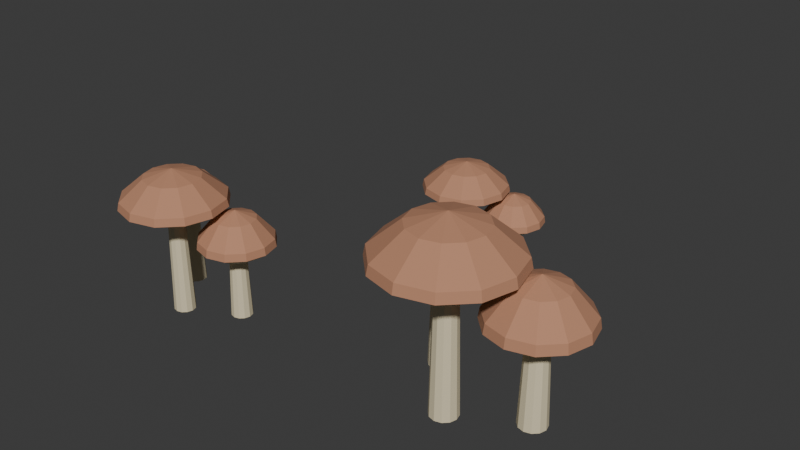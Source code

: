 # Source: source.blend  (saved by Blender 4.3.34; exported with 4.5.12 LTS)
import bpy
from mathutils import Matrix  # noqa: F401  (used for matrix-valued properties, if any)

bpy.ops.wm.read_factory_settings(use_empty=True)
scene = bpy.context.scene
scene.name = 'Scene'

# ---- collections
col_collection = bpy.data.collections.new('Collection'); scene.collection.children.link(col_collection)

# ---- materials (node trees are filled in below, after node groups)
mat_fungus_coral = bpy.data.materials.new('fungus-coral')
mat_fungus_coral.diffuse_color = (0.5, 0.24, 0.14, 1.0)
mat_fungus_cream = bpy.data.materials.new('fungus-cream')
mat_fungus_cream.diffuse_color = (0.73, 0.64, 0.43, 1.0)

# ---- material node trees
mat_fungus_coral.use_nodes = True; mat_fungus_coral.node_tree.nodes.clear()
_N = mat_fungus_coral.node_tree.nodes; _L = mat_fungus_coral.node_tree.links
n0 = _N.new('ShaderNodeBsdfPrincipled'); n0.name = 'Principled BSDF'; n0.location = (10, 300)
n0.inputs[0].default_value = (0.5, 0.24, 0.14, 1.0)
n0.inputs[2].default_value = 0.83
n1 = _N.new('ShaderNodeOutputMaterial'); n1.name = 'Material Output'; n1.location = (300, 300)
_L.new(n0.outputs[0], n1.inputs[0])
n1.is_active_output = True
mat_fungus_cream.use_nodes = True; mat_fungus_cream.node_tree.nodes.clear()
_N = mat_fungus_cream.node_tree.nodes; _L = mat_fungus_cream.node_tree.links
n0 = _N.new('ShaderNodeBsdfPrincipled'); n0.name = 'Principled BSDF'; n0.location = (10, 300)
n0.inputs[0].default_value = (0.73, 0.64, 0.43, 1.0)
n0.inputs[2].default_value = 0.83
n1 = _N.new('ShaderNodeOutputMaterial'); n1.name = 'Material Output'; n1.location = (300, 300)
_L.new(n0.outputs[0], n1.inputs[0])
n1.is_active_output = True

# ---- world
world_world = bpy.data.worlds.new('World'); scene.world = world_world
world_world.use_nodes = True; world_world.node_tree.nodes.clear()
_N = world_world.node_tree.nodes; _L = world_world.node_tree.links
n0 = _N.new('ShaderNodeOutputWorld'); n0.name = 'World Output'; n0.location = (300, 300)
n1 = _N.new('ShaderNodeBackground'); n1.name = 'Background'; n1.location = (10, 300)
n1.inputs[0].default_value = (0.05088, 0.05088, 0.05088, 1.0)
_L.new(n1.outputs[0], n0.inputs[0])
n0.is_active_output = True
world_world.color = (0.05088, 0.05088, 0.05088)
world_world.sun_shadow_jitter_overblur = 0.0

# ---- meshes
me_faceted_mushroom_cap = bpy.data.meshes.new('Faceted mushroom cap')
me_faceted_mushroom_cap.from_pydata([(-0.3, -0.17, 0.2875), (-0.2456, -0.17, 0.2727), (-0.2528, -0.1428, 0.2727), (-0.2728, -0.1228, 0.2727), (-0.3, -0.1155, 0.2727), (-0.3272, -0.1228, 0.2727), (-0.3472, -0.1428, 0.2727), (-0.3544, -0.17, 0.2727), (-0.3472, -0.1972, 0.2727), (-0.3272, -0.2172, 0.2727), (-0.3, -0.2245, 0.2727), (-0.2728, -0.2172, 0.2727), (-0.2528, -0.1972, 0.2727), (-0.201, -0.17, 0.2349), (-0.2143, -0.1205, 0.2349), (-0.2505, -0.08426, 0.2349), (-0.3, -0.071, 0.2349), (-0.3495, -0.08426, 0.2349), (-0.3857, -0.1205, 0.2349), (-0.399, -0.17, 0.2349), (-0.3857, -0.2195, 0.2349), (-0.3495, -0.2557, 0.2349), (-0.3, -0.269, 0.2349), (-0.2505, -0.2557, 0.2349), (-0.2143, -0.2195, 0.2349), (-0.198, -0.17, 0.22), (-0.2117, -0.119, 0.22), (-0.249, -0.08169, 0.22), (-0.3, -0.06803, 0.22), (-0.351, -0.08169, 0.22), (-0.3883, -0.119, 0.22), (-0.402, -0.17, 0.22), (-0.3883, -0.221, 0.22), (-0.351, -0.2583, 0.22), (-0.3, -0.272, 0.22), (-0.249, -0.2583, 0.22), (-0.2117, -0.221, 0.22), (-0.2327, -0.17, 0.2038), (-0.2417, -0.1363, 0.2038), (-0.2663, -0.1117, 0.2038), (-0.3, -0.1027, 0.2038), (-0.3337, -0.1117, 0.2038), (-0.3583, -0.1363, 0.2038), (-0.3673, -0.17, 0.2038), (-0.3583, -0.2037, 0.2038), (-0.3337, -0.2283, 0.2038), (-0.3, -0.2373, 0.2038), (-0.2663, -0.2283, 0.2038), (-0.2417, -0.2037, 0.2038), (-0.3, -0.17, 0.202)], [], [(0, 1, 2), (0, 2, 3), (0, 3, 4), (0, 4, 5), (0, 5, 6), (0, 6, 7), (0, 7, 8), (0, 8, 9), (0, 9, 10), (0, 10, 11), (0, 11, 12), (0, 12, 1), (1, 13, 14, 2), (2, 14, 15, 3), (3, 15, 16, 4), (4, 16, 17, 5), (5, 17, 18, 6), (6, 18, 19, 7), (7, 19, 20, 8), (8, 20, 21, 9), (9, 21, 22, 10), (10, 22, 23, 11), (11, 23, 24, 12), (12, 24, 13, 1), (13, 25, 26, 14), (14, 26, 27, 15), (15, 27, 28, 16), (16, 28, 29, 17), (17, 29, 30, 18), (18, 30, 31, 19), (19, 31, 32, 20), (20, 32, 33, 21), (21, 33, 34, 22), (22, 34, 35, 23), (23, 35, 36, 24), (24, 36, 25, 13), (25, 37, 38, 26), (26, 38, 39, 27), (27, 39, 40, 28), (28, 40, 41, 29), (29, 41, 42, 30), (30, 42, 43, 31), (31, 43, 44, 32), (32, 44, 45, 33), (33, 45, 46, 34), (34, 46, 47, 35), (35, 47, 48, 36), (36, 48, 37, 25), (37, 49, 38), (38, 49, 39), (39, 49, 40), (40, 49, 41), (41, 49, 42), (42, 49, 43), (43, 49, 44), (44, 49, 45), (45, 49, 46), (46, 49, 47), (47, 49, 48), (48, 49, 37)])
me_faceted_mushroom_cap.polygons.foreach_set('material_index', [0, 0, 0, 0, 0, 0, 0, 0, 0, 0, 0, 0, 0, 0, 0, 0, 0, 0, 0, 0, 0, 0, 0, 0, 0, 0, 0, 0, 0, 0, 0, 0, 0, 0, 0, 0, 1, 1, 1, 1, 1, 1, 1, 1, 1, 1, 1, 1, 1, 1, 1, 1, 1, 1, 1, 1, 1, 1, 1, 1])
me_faceted_mushroom_cap.materials.append(mat_fungus_coral)
me_faceted_mushroom_cap.materials.append(mat_fungus_cream)
me_faceted_mushroom_cap.update()
me_faceted_mushroom_cap_001 = bpy.data.meshes.new('Faceted mushroom cap.001')
me_faceted_mushroom_cap_001.from_pydata([(-0.201, -0.116, 0.2155), (-0.1614, -0.116, 0.2007), (-0.1667, -0.0962, 0.2007), (-0.1812, -0.08171, 0.2007), (-0.201, -0.0764, 0.2007), (-0.2208, -0.08171, 0.2007), (-0.2353, -0.0962, 0.2007), (-0.2406, -0.116, 0.2007), (-0.2353, -0.1358, 0.2007), (-0.2208, -0.1503, 0.2007), (-0.201, -0.1556, 0.2007), (-0.1812, -0.1503, 0.2007), (-0.1667, -0.1358, 0.2007), (-0.129, -0.116, 0.1629), (-0.1386, -0.08, 0.1629), (-0.165, -0.05365, 0.1629), (-0.201, -0.044, 0.1629), (-0.237, -0.05365, 0.1629), (-0.2634, -0.08, 0.1629), (-0.273, -0.116, 0.1629), (-0.2634, -0.152, 0.1629), (-0.237, -0.1784, 0.1629), (-0.201, -0.188, 0.1629), (-0.165, -0.1784, 0.1629), (-0.1386, -0.152, 0.1629), (-0.1268, -0.116, 0.148), (-0.1368, -0.07892, 0.148), (-0.1639, -0.05178, 0.148), (-0.201, -0.04184, 0.148), (-0.2381, -0.05178, 0.148), (-0.2652, -0.07892, 0.148), (-0.2752, -0.116, 0.148), (-0.2652, -0.1531, 0.148), (-0.2381, -0.1802, 0.148), (-0.201, -0.1902, 0.148), (-0.1639, -0.1802, 0.148), (-0.1368, -0.1531, 0.148), (-0.152, -0.116, 0.1318), (-0.1586, -0.09152, 0.1318), (-0.1765, -0.0736, 0.1318), (-0.201, -0.06704, 0.1318), (-0.2255, -0.0736, 0.1318), (-0.2434, -0.09152, 0.1318), (-0.25, -0.116, 0.1318), (-0.2434, -0.1405, 0.1318), (-0.2255, -0.1584, 0.1318), (-0.201, -0.165, 0.1318), (-0.1765, -0.1584, 0.1318), (-0.1586, -0.1405, 0.1318), (-0.201, -0.116, 0.13)], [], [(0, 1, 2), (0, 2, 3), (0, 3, 4), (0, 4, 5), (0, 5, 6), (0, 6, 7), (0, 7, 8), (0, 8, 9), (0, 9, 10), (0, 10, 11), (0, 11, 12), (0, 12, 1), (1, 13, 14, 2), (2, 14, 15, 3), (3, 15, 16, 4), (4, 16, 17, 5), (5, 17, 18, 6), (6, 18, 19, 7), (7, 19, 20, 8), (8, 20, 21, 9), (9, 21, 22, 10), (10, 22, 23, 11), (11, 23, 24, 12), (12, 24, 13, 1), (13, 25, 26, 14), (14, 26, 27, 15), (15, 27, 28, 16), (16, 28, 29, 17), (17, 29, 30, 18), (18, 30, 31, 19), (19, 31, 32, 20), (20, 32, 33, 21), (21, 33, 34, 22), (22, 34, 35, 23), (23, 35, 36, 24), (24, 36, 25, 13), (25, 37, 38, 26), (26, 38, 39, 27), (27, 39, 40, 28), (28, 40, 41, 29), (29, 41, 42, 30), (30, 42, 43, 31), (31, 43, 44, 32), (32, 44, 45, 33), (33, 45, 46, 34), (34, 46, 47, 35), (35, 47, 48, 36), (36, 48, 37, 25), (37, 49, 38), (38, 49, 39), (39, 49, 40), (40, 49, 41), (41, 49, 42), (42, 49, 43), (43, 49, 44), (44, 49, 45), (45, 49, 46), (46, 49, 47), (47, 49, 48), (48, 49, 37)])
me_faceted_mushroom_cap_001.polygons.foreach_set('material_index', [0, 0, 0, 0, 0, 0, 0, 0, 0, 0, 0, 0, 0, 0, 0, 0, 0, 0, 0, 0, 0, 0, 0, 0, 0, 0, 0, 0, 0, 0, 0, 0, 0, 0, 0, 0, 1, 1, 1, 1, 1, 1, 1, 1, 1, 1, 1, 1, 1, 1, 1, 1, 1, 1, 1, 1, 1, 1, 1, 1])
me_faceted_mushroom_cap_001.materials.append(mat_fungus_coral)
me_faceted_mushroom_cap_001.materials.append(mat_fungus_cream)
me_faceted_mushroom_cap_001.update()
me_faceted_mushroom_cap_002 = bpy.data.meshes.new('Faceted mushroom cap.002')
me_faceted_mushroom_cap_002.from_pydata([(-0.372, -0.08, 0.2335), (-0.3299, -0.08, 0.2186), (-0.3356, -0.05896, 0.2186), (-0.351, -0.04356, 0.2186), (-0.372, -0.03793, 0.2186), (-0.393, -0.04356, 0.2186), (-0.4084, -0.05896, 0.2186), (-0.4141, -0.08, 0.2186), (-0.4084, -0.101, 0.2186), (-0.393, -0.1164, 0.2186), (-0.372, -0.1221, 0.2186), (-0.351, -0.1164, 0.2186), (-0.3356, -0.101, 0.2186), (-0.2955, -0.08, 0.1808), (-0.3057, -0.04175, 0.1808), (-0.3338, -0.01375, 0.1808), (-0.372, -0.0035, 0.1808), (-0.4103, -0.01375, 0.1808), (-0.4383, -0.04175, 0.1808), (-0.4485, -0.08, 0.1808), (-0.4383, -0.1182, 0.1808), (-0.4103, -0.1463, 0.1808), (-0.372, -0.1565, 0.1808), (-0.3338, -0.1463, 0.1808), (-0.3057, -0.1182, 0.1808), (-0.2932, -0.08, 0.166), (-0.3038, -0.0406, 0.166), (-0.3326, -0.01176, 0.166), (-0.372, -0.001205, 0.166), (-0.4114, -0.01176, 0.166), (-0.4402, -0.0406, 0.166), (-0.4508, -0.08, 0.166), (-0.4402, -0.1194, 0.166), (-0.4114, -0.1482, 0.166), (-0.372, -0.1588, 0.166), (-0.3326, -0.1482, 0.166), (-0.3038, -0.1194, 0.166), (-0.32, -0.08, 0.1498), (-0.3269, -0.05399, 0.1498), (-0.346, -0.03495, 0.1498), (-0.372, -0.02798, 0.1498), (-0.398, -0.03495, 0.1498), (-0.4171, -0.05399, 0.1498), (-0.424, -0.08, 0.1498), (-0.4171, -0.106, 0.1498), (-0.398, -0.1251, 0.1498), (-0.372, -0.132, 0.1498), (-0.346, -0.1251, 0.1498), (-0.3269, -0.106, 0.1498), (-0.372, -0.08, 0.148)], [], [(0, 1, 2), (0, 2, 3), (0, 3, 4), (0, 4, 5), (0, 5, 6), (0, 6, 7), (0, 7, 8), (0, 8, 9), (0, 9, 10), (0, 10, 11), (0, 11, 12), (0, 12, 1), (1, 13, 14, 2), (2, 14, 15, 3), (3, 15, 16, 4), (4, 16, 17, 5), (5, 17, 18, 6), (6, 18, 19, 7), (7, 19, 20, 8), (8, 20, 21, 9), (9, 21, 22, 10), (10, 22, 23, 11), (11, 23, 24, 12), (12, 24, 13, 1), (13, 25, 26, 14), (14, 26, 27, 15), (15, 27, 28, 16), (16, 28, 29, 17), (17, 29, 30, 18), (18, 30, 31, 19), (19, 31, 32, 20), (20, 32, 33, 21), (21, 33, 34, 22), (22, 34, 35, 23), (23, 35, 36, 24), (24, 36, 25, 13), (25, 37, 38, 26), (26, 38, 39, 27), (27, 39, 40, 28), (28, 40, 41, 29), (29, 41, 42, 30), (30, 42, 43, 31), (31, 43, 44, 32), (32, 44, 45, 33), (33, 45, 46, 34), (34, 46, 47, 35), (35, 47, 48, 36), (36, 48, 37, 25), (37, 49, 38), (38, 49, 39), (39, 49, 40), (40, 49, 41), (41, 49, 42), (42, 49, 43), (43, 49, 44), (44, 49, 45), (45, 49, 46), (46, 49, 47), (47, 49, 48), (48, 49, 37)])
me_faceted_mushroom_cap_002.polygons.foreach_set('material_index', [0, 0, 0, 0, 0, 0, 0, 0, 0, 0, 0, 0, 0, 0, 0, 0, 0, 0, 0, 0, 0, 0, 0, 0, 0, 0, 0, 0, 0, 0, 0, 0, 0, 0, 0, 0, 1, 1, 1, 1, 1, 1, 1, 1, 1, 1, 1, 1, 1, 1, 1, 1, 1, 1, 1, 1, 1, 1, 1, 1])
me_faceted_mushroom_cap_002.materials.append(mat_fungus_coral)
me_faceted_mushroom_cap_002.materials.append(mat_fungus_cream)
me_faceted_mushroom_cap_002.update()
me_faceted_mushroom_cap_003 = bpy.data.meshes.new('Faceted mushroom cap.003')
me_faceted_mushroom_cap_003.from_pydata([(0.28, -0.12, 0.3688), (0.3496, -0.12, 0.3498), (0.3403, -0.08521, 0.3498), (0.3148, -0.05975, 0.3498), (0.28, -0.05043, 0.3498), (0.2452, -0.05975, 0.3498), (0.2197, -0.08521, 0.3498), (0.2104, -0.12, 0.3498), (0.2197, -0.1548, 0.3498), (0.2452, -0.1803, 0.3498), (0.28, -0.1896, 0.3498), (0.3148, -0.1803, 0.3498), (0.3403, -0.1548, 0.3498), (0.4065, -0.12, 0.3015), (0.3896, -0.05675, 0.3015), (0.3433, -0.01045, 0.3015), (0.28, 0.0065, 0.3015), (0.2167, -0.01045, 0.3015), (0.1704, -0.05675, 0.3015), (0.1535, -0.12, 0.3015), (0.1704, -0.1832, 0.3015), (0.2167, -0.2296, 0.3015), (0.28, -0.2465, 0.3015), (0.3433, -0.2296, 0.3015), (0.3896, -0.1832, 0.3015), (0.4103, -0.12, 0.2825), (0.3928, -0.05485, 0.2825), (0.3451, -0.007161, 0.2825), (0.28, 0.01029, 0.2825), (0.2149, -0.007161, 0.2825), (0.1672, -0.05485, 0.2825), (0.1497, -0.12, 0.2825), (0.1672, -0.1851, 0.2825), (0.2149, -0.2328, 0.2825), (0.28, -0.2503, 0.2825), (0.3451, -0.2328, 0.2825), (0.3928, -0.1851, 0.2825), (0.366, -0.12, 0.2618), (0.3545, -0.07699, 0.2618), (0.323, -0.0455, 0.2618), (0.28, -0.03398, 0.2618), (0.237, -0.0455, 0.2618), (0.2055, -0.07699, 0.2618), (0.194, -0.12, 0.2618), (0.2055, -0.163, 0.2618), (0.237, -0.1945, 0.2618), (0.28, -0.206, 0.2618), (0.323, -0.1945, 0.2618), (0.3545, -0.163, 0.2618), (0.28, -0.12, 0.2595)], [], [(0, 1, 2), (0, 2, 3), (0, 3, 4), (0, 4, 5), (0, 5, 6), (0, 6, 7), (0, 7, 8), (0, 8, 9), (0, 9, 10), (0, 10, 11), (0, 11, 12), (0, 12, 1), (1, 13, 14, 2), (2, 14, 15, 3), (3, 15, 16, 4), (4, 16, 17, 5), (5, 17, 18, 6), (6, 18, 19, 7), (7, 19, 20, 8), (8, 20, 21, 9), (9, 21, 22, 10), (10, 22, 23, 11), (11, 23, 24, 12), (12, 24, 13, 1), (13, 25, 26, 14), (14, 26, 27, 15), (15, 27, 28, 16), (16, 28, 29, 17), (17, 29, 30, 18), (18, 30, 31, 19), (19, 31, 32, 20), (20, 32, 33, 21), (21, 33, 34, 22), (22, 34, 35, 23), (23, 35, 36, 24), (24, 36, 25, 13), (25, 37, 38, 26), (26, 38, 39, 27), (27, 39, 40, 28), (28, 40, 41, 29), (29, 41, 42, 30), (30, 42, 43, 31), (31, 43, 44, 32), (32, 44, 45, 33), (33, 45, 46, 34), (34, 46, 47, 35), (35, 47, 48, 36), (36, 48, 37, 25), (37, 49, 38), (38, 49, 39), (39, 49, 40), (40, 49, 41), (41, 49, 42), (42, 49, 43), (43, 49, 44), (44, 49, 45), (45, 49, 46), (46, 49, 47), (47, 49, 48), (48, 49, 37)])
me_faceted_mushroom_cap_003.polygons.foreach_set('material_index', [0, 0, 0, 0, 0, 0, 0, 0, 0, 0, 0, 0, 0, 0, 0, 0, 0, 0, 0, 0, 0, 0, 0, 0, 0, 0, 0, 0, 0, 0, 0, 0, 0, 0, 0, 0, 1, 1, 1, 1, 1, 1, 1, 1, 1, 1, 1, 1, 1, 1, 1, 1, 1, 1, 1, 1, 1, 1, 1, 1])
me_faceted_mushroom_cap_003.materials.append(mat_fungus_coral)
me_faceted_mushroom_cap_003.materials.append(mat_fungus_cream)
me_faceted_mushroom_cap_003.update()
me_faceted_mushroom_cap_004 = bpy.data.meshes.new('Faceted mushroom cap.004')
me_faceted_mushroom_cap_004.from_pydata([(0.4065, -0.051, 0.2767), (0.4571, -0.051, 0.2578), (0.4503, -0.0257, 0.2578), (0.4318, -0.007179, 0.2578), (0.4065, -0.0004, 0.2578), (0.3812, -0.007179, 0.2578), (0.3627, -0.0257, 0.2578), (0.3559, -0.051, 0.2578), (0.3627, -0.0763, 0.2578), (0.3812, -0.09482, 0.2578), (0.4065, -0.1016, 0.2578), (0.4318, -0.09482, 0.2578), (0.4503, -0.0763, 0.2578), (0.4985, -0.051, 0.2095), (0.4862, -0.005, 0.2095), (0.4525, 0.02867, 0.2095), (0.4065, 0.041, 0.2095), (0.3605, 0.02867, 0.2095), (0.3268, -0.005, 0.2095), (0.3145, -0.051, 0.2095), (0.3268, -0.097, 0.2095), (0.3605, -0.1307, 0.2095), (0.4065, -0.143, 0.2095), (0.4525, -0.1307, 0.2095), (0.4862, -0.097, 0.2095), (0.5013, -0.051, 0.1905), (0.4886, -0.00362, 0.1905), (0.4539, 0.03106, 0.1905), (0.4065, 0.04376, 0.1905), (0.3591, 0.03106, 0.1905), (0.3244, -0.00362, 0.1905), (0.3117, -0.051, 0.1905), (0.3244, -0.09838, 0.1905), (0.3591, -0.1331, 0.1905), (0.4065, -0.1458, 0.1905), (0.4539, -0.1331, 0.1905), (0.4886, -0.09838, 0.1905), (0.4691, -0.051, 0.1698), (0.4607, -0.01972, 0.1698), (0.4378, 0.003179, 0.1698), (0.4065, 0.01156, 0.1698), (0.3752, 0.003179, 0.1698), (0.3523, -0.01972, 0.1698), (0.3439, -0.051, 0.1698), (0.3523, -0.08228, 0.1698), (0.3752, -0.1052, 0.1698), (0.4065, -0.1136, 0.1698), (0.4378, -0.1052, 0.1698), (0.4607, -0.08228, 0.1698), (0.4065, -0.051, 0.1675)], [], [(0, 1, 2), (0, 2, 3), (0, 3, 4), (0, 4, 5), (0, 5, 6), (0, 6, 7), (0, 7, 8), (0, 8, 9), (0, 9, 10), (0, 10, 11), (0, 11, 12), (0, 12, 1), (1, 13, 14, 2), (2, 14, 15, 3), (3, 15, 16, 4), (4, 16, 17, 5), (5, 17, 18, 6), (6, 18, 19, 7), (7, 19, 20, 8), (8, 20, 21, 9), (9, 21, 22, 10), (10, 22, 23, 11), (11, 23, 24, 12), (12, 24, 13, 1), (13, 25, 26, 14), (14, 26, 27, 15), (15, 27, 28, 16), (16, 28, 29, 17), (17, 29, 30, 18), (18, 30, 31, 19), (19, 31, 32, 20), (20, 32, 33, 21), (21, 33, 34, 22), (22, 34, 35, 23), (23, 35, 36, 24), (24, 36, 25, 13), (25, 37, 38, 26), (26, 38, 39, 27), (27, 39, 40, 28), (28, 40, 41, 29), (29, 41, 42, 30), (30, 42, 43, 31), (31, 43, 44, 32), (32, 44, 45, 33), (33, 45, 46, 34), (34, 46, 47, 35), (35, 47, 48, 36), (36, 48, 37, 25), (37, 49, 38), (38, 49, 39), (39, 49, 40), (40, 49, 41), (41, 49, 42), (42, 49, 43), (43, 49, 44), (44, 49, 45), (45, 49, 46), (46, 49, 47), (47, 49, 48), (48, 49, 37)])
me_faceted_mushroom_cap_004.polygons.foreach_set('material_index', [0, 0, 0, 0, 0, 0, 0, 0, 0, 0, 0, 0, 0, 0, 0, 0, 0, 0, 0, 0, 0, 0, 0, 0, 0, 0, 0, 0, 0, 0, 0, 0, 0, 0, 0, 0, 1, 1, 1, 1, 1, 1, 1, 1, 1, 1, 1, 1, 1, 1, 1, 1, 1, 1, 1, 1, 1, 1, 1, 1])
me_faceted_mushroom_cap_004.materials.append(mat_fungus_coral)
me_faceted_mushroom_cap_004.materials.append(mat_fungus_cream)
me_faceted_mushroom_cap_004.update()
me_faceted_mushroom_cap_005 = bpy.data.meshes.new('Faceted mushroom cap.005')
me_faceted_mushroom_cap_005.from_pydata([(0.188, -0.005, 0.2998), (0.2418, -0.005, 0.2808), (0.2346, 0.02188, 0.2808), (0.2149, 0.04156, 0.2808), (0.188, 0.04876, 0.2808), (0.1611, 0.04156, 0.2808), (0.1414, 0.02188, 0.2808), (0.1342, -0.005, 0.2808), (0.1414, -0.03188, 0.2808), (0.1611, -0.05156, 0.2808), (0.188, -0.05876, 0.2808), (0.2149, -0.05156, 0.2808), (0.2346, -0.03188, 0.2808), (0.2858, -0.005, 0.2325), (0.2727, 0.04388, 0.2325), (0.2369, 0.07965, 0.2325), (0.188, 0.09275, 0.2325), (0.1391, 0.07965, 0.2325), (0.1033, 0.04388, 0.2325), (0.09025, -0.005, 0.2325), (0.1033, -0.05387, 0.2325), (0.1391, -0.08965, 0.2325), (0.188, -0.1028, 0.2325), (0.2369, -0.08965, 0.2325), (0.2727, -0.05387, 0.2325), (0.2887, -0.005, 0.2135), (0.2752, 0.04534, 0.2135), (0.2383, 0.08219, 0.2135), (0.188, 0.09568, 0.2135), (0.1377, 0.08219, 0.2135), (0.1008, 0.04534, 0.2135), (0.08732, -0.005, 0.2135), (0.1008, -0.05534, 0.2135), (0.1377, -0.09219, 0.2135), (0.188, -0.1057, 0.2135), (0.2383, -0.09219, 0.2135), (0.2752, -0.05534, 0.2135), (0.2545, -0.005, 0.1928), (0.2456, 0.02823, 0.1928), (0.2212, 0.05256, 0.1928), (0.188, 0.06147, 0.1928), (0.1548, 0.05256, 0.1928), (0.1304, 0.02823, 0.1928), (0.1215, -0.005, 0.1928), (0.1304, -0.03824, 0.1928), (0.1548, -0.06256, 0.1928), (0.188, -0.07147, 0.1928), (0.2212, -0.06256, 0.1928), (0.2456, -0.03824, 0.1928), (0.188, -0.005, 0.1905)], [], [(0, 1, 2), (0, 2, 3), (0, 3, 4), (0, 4, 5), (0, 5, 6), (0, 6, 7), (0, 7, 8), (0, 8, 9), (0, 9, 10), (0, 10, 11), (0, 11, 12), (0, 12, 1), (1, 13, 14, 2), (2, 14, 15, 3), (3, 15, 16, 4), (4, 16, 17, 5), (5, 17, 18, 6), (6, 18, 19, 7), (7, 19, 20, 8), (8, 20, 21, 9), (9, 21, 22, 10), (10, 22, 23, 11), (11, 23, 24, 12), (12, 24, 13, 1), (13, 25, 26, 14), (14, 26, 27, 15), (15, 27, 28, 16), (16, 28, 29, 17), (17, 29, 30, 18), (18, 30, 31, 19), (19, 31, 32, 20), (20, 32, 33, 21), (21, 33, 34, 22), (22, 34, 35, 23), (23, 35, 36, 24), (24, 36, 25, 13), (25, 37, 38, 26), (26, 38, 39, 27), (27, 39, 40, 28), (28, 40, 41, 29), (29, 41, 42, 30), (30, 42, 43, 31), (31, 43, 44, 32), (32, 44, 45, 33), (33, 45, 46, 34), (34, 46, 47, 35), (35, 47, 48, 36), (36, 48, 37, 25), (37, 49, 38), (38, 49, 39), (39, 49, 40), (40, 49, 41), (41, 49, 42), (42, 49, 43), (43, 49, 44), (44, 49, 45), (45, 49, 46), (46, 49, 47), (47, 49, 48), (48, 49, 37)])
me_faceted_mushroom_cap_005.polygons.foreach_set('material_index', [0, 0, 0, 0, 0, 0, 0, 0, 0, 0, 0, 0, 0, 0, 0, 0, 0, 0, 0, 0, 0, 0, 0, 0, 0, 0, 0, 0, 0, 0, 0, 0, 0, 0, 0, 0, 1, 1, 1, 1, 1, 1, 1, 1, 1, 1, 1, 1, 1, 1, 1, 1, 1, 1, 1, 1, 1, 1, 1, 1])
me_faceted_mushroom_cap_005.materials.append(mat_fungus_coral)
me_faceted_mushroom_cap_005.materials.append(mat_fungus_cream)
me_faceted_mushroom_cap_005.update()
me_faceted_mushroom_cap_006 = bpy.data.meshes.new('Faceted mushroom cap.006')
me_faceted_mushroom_cap_006.from_pydata([(0.02, 0.28, 0.2387), (0.06538, 0.28, 0.2264), (0.0593, 0.3027, 0.2264), (0.04269, 0.3193, 0.2264), (0.02, 0.3254, 0.2264), (-0.002688, 0.3193, 0.2264), (-0.0193, 0.3027, 0.2264), (-0.02537, 0.28, 0.2264), (-0.0193, 0.2573, 0.2264), (-0.002688, 0.2407, 0.2264), (0.02, 0.2346, 0.2264), (0.04269, 0.2407, 0.2264), (0.0593, 0.2573, 0.2264), (0.1025, 0.28, 0.1949), (0.09145, 0.3212, 0.1949), (0.06125, 0.3514, 0.1949), (0.02, 0.3625, 0.1949), (-0.02125, 0.3514, 0.1949), (-0.05145, 0.3212, 0.1949), (-0.0625, 0.28, 0.1949), (-0.05145, 0.2387, 0.1949), (-0.02125, 0.2086, 0.1949), (0.02, 0.1975, 0.1949), (0.06125, 0.2086, 0.1949), (0.09145, 0.2387, 0.1949), (0.105, 0.28, 0.1825), (0.09359, 0.3225, 0.1825), (0.06249, 0.3536, 0.1825), (0.02, 0.365, 0.1825), (-0.02249, 0.3536, 0.1825), (-0.05359, 0.3225, 0.1825), (-0.06498, 0.28, 0.1825), (-0.05359, 0.2375, 0.1825), (-0.02249, 0.2064, 0.1825), (0.02, 0.195, 0.1825), (0.06249, 0.2064, 0.1825), (0.09359, 0.2375, 0.1825), (0.0761, 0.28, 0.169), (0.06858, 0.3081, 0.169), (0.04805, 0.3286, 0.169), (0.02, 0.3361, 0.169), (-0.00805, 0.3286, 0.169), (-0.02858, 0.3081, 0.169), (-0.0361, 0.28, 0.169), (-0.02858, 0.2519, 0.169), (-0.00805, 0.2314, 0.169), (0.02, 0.2239, 0.169), (0.04805, 0.2314, 0.169), (0.06858, 0.2519, 0.169), (0.02, 0.28, 0.1675)], [], [(0, 1, 2), (0, 2, 3), (0, 3, 4), (0, 4, 5), (0, 5, 6), (0, 6, 7), (0, 7, 8), (0, 8, 9), (0, 9, 10), (0, 10, 11), (0, 11, 12), (0, 12, 1), (1, 13, 14, 2), (2, 14, 15, 3), (3, 15, 16, 4), (4, 16, 17, 5), (5, 17, 18, 6), (6, 18, 19, 7), (7, 19, 20, 8), (8, 20, 21, 9), (9, 21, 22, 10), (10, 22, 23, 11), (11, 23, 24, 12), (12, 24, 13, 1), (13, 25, 26, 14), (14, 26, 27, 15), (15, 27, 28, 16), (16, 28, 29, 17), (17, 29, 30, 18), (18, 30, 31, 19), (19, 31, 32, 20), (20, 32, 33, 21), (21, 33, 34, 22), (22, 34, 35, 23), (23, 35, 36, 24), (24, 36, 25, 13), (25, 37, 38, 26), (26, 38, 39, 27), (27, 39, 40, 28), (28, 40, 41, 29), (29, 41, 42, 30), (30, 42, 43, 31), (31, 43, 44, 32), (32, 44, 45, 33), (33, 45, 46, 34), (34, 46, 47, 35), (35, 47, 48, 36), (36, 48, 37, 25), (37, 49, 38), (38, 49, 39), (39, 49, 40), (40, 49, 41), (41, 49, 42), (42, 49, 43), (43, 49, 44), (44, 49, 45), (45, 49, 46), (46, 49, 47), (47, 49, 48), (48, 49, 37)])
me_faceted_mushroom_cap_006.polygons.foreach_set('material_index', [0, 0, 0, 0, 0, 0, 0, 0, 0, 0, 0, 0, 0, 0, 0, 0, 0, 0, 0, 0, 0, 0, 0, 0, 0, 0, 0, 0, 0, 0, 0, 0, 0, 0, 0, 0, 1, 1, 1, 1, 1, 1, 1, 1, 1, 1, 1, 1, 1, 1, 1, 1, 1, 1, 1, 1, 1, 1, 1, 1])
me_faceted_mushroom_cap_006.materials.append(mat_fungus_coral)
me_faceted_mushroom_cap_006.materials.append(mat_fungus_cream)
me_faceted_mushroom_cap_006.update()
me_faceted_mushroom_cap_007 = bpy.data.meshes.new('Faceted mushroom cap.007')
me_faceted_mushroom_cap_007.from_pydata([(0.1025, 0.325, 0.1787), (0.1355, 0.325, 0.1664), (0.1311, 0.3415, 0.1664), (0.119, 0.3536, 0.1664), (0.1025, 0.358, 0.1664), (0.086, 0.3536, 0.1664), (0.07392, 0.3415, 0.1664), (0.0695, 0.325, 0.1664), (0.07392, 0.3085, 0.1664), (0.086, 0.2964, 0.1664), (0.1025, 0.292, 0.1664), (0.119, 0.2964, 0.1664), (0.1311, 0.3085, 0.1664), (0.1625, 0.325, 0.1349), (0.1545, 0.355, 0.1349), (0.1325, 0.377, 0.1349), (0.1025, 0.385, 0.1349), (0.0725, 0.377, 0.1349), (0.05054, 0.355, 0.1349), (0.0425, 0.325, 0.1349), (0.05054, 0.295, 0.1349), (0.0725, 0.273, 0.1349), (0.1025, 0.265, 0.1349), (0.1325, 0.273, 0.1349), (0.1545, 0.295, 0.1349), (0.1643, 0.325, 0.1225), (0.156, 0.3559, 0.1225), (0.1334, 0.3785, 0.1225), (0.1025, 0.3868, 0.1225), (0.0716, 0.3785, 0.1225), (0.04898, 0.3559, 0.1225), (0.0407, 0.325, 0.1225), (0.04898, 0.2941, 0.1225), (0.0716, 0.2715, 0.1225), (0.1025, 0.2632, 0.1225), (0.1334, 0.2715, 0.1225), (0.156, 0.2941, 0.1225), (0.1433, 0.325, 0.109), (0.1378, 0.3454, 0.109), (0.1229, 0.3603, 0.109), (0.1025, 0.3658, 0.109), (0.0821, 0.3603, 0.109), (0.06717, 0.3454, 0.109), (0.0617, 0.325, 0.109), (0.06717, 0.3046, 0.109), (0.0821, 0.2897, 0.109), (0.1025, 0.2842, 0.109), (0.1229, 0.2897, 0.109), (0.1378, 0.3046, 0.109), (0.1025, 0.325, 0.1075)], [], [(0, 1, 2), (0, 2, 3), (0, 3, 4), (0, 4, 5), (0, 5, 6), (0, 6, 7), (0, 7, 8), (0, 8, 9), (0, 9, 10), (0, 10, 11), (0, 11, 12), (0, 12, 1), (1, 13, 14, 2), (2, 14, 15, 3), (3, 15, 16, 4), (4, 16, 17, 5), (5, 17, 18, 6), (6, 18, 19, 7), (7, 19, 20, 8), (8, 20, 21, 9), (9, 21, 22, 10), (10, 22, 23, 11), (11, 23, 24, 12), (12, 24, 13, 1), (13, 25, 26, 14), (14, 26, 27, 15), (15, 27, 28, 16), (16, 28, 29, 17), (17, 29, 30, 18), (18, 30, 31, 19), (19, 31, 32, 20), (20, 32, 33, 21), (21, 33, 34, 22), (22, 34, 35, 23), (23, 35, 36, 24), (24, 36, 25, 13), (25, 37, 38, 26), (26, 38, 39, 27), (27, 39, 40, 28), (28, 40, 41, 29), (29, 41, 42, 30), (30, 42, 43, 31), (31, 43, 44, 32), (32, 44, 45, 33), (33, 45, 46, 34), (34, 46, 47, 35), (35, 47, 48, 36), (36, 48, 37, 25), (37, 49, 38), (38, 49, 39), (39, 49, 40), (40, 49, 41), (41, 49, 42), (42, 49, 43), (43, 49, 44), (44, 49, 45), (45, 49, 46), (46, 49, 47), (47, 49, 48), (48, 49, 37)])
me_faceted_mushroom_cap_007.polygons.foreach_set('material_index', [0, 0, 0, 0, 0, 0, 0, 0, 0, 0, 0, 0, 0, 0, 0, 0, 0, 0, 0, 0, 0, 0, 0, 0, 0, 0, 0, 0, 0, 0, 0, 0, 0, 0, 0, 0, 1, 1, 1, 1, 1, 1, 1, 1, 1, 1, 1, 1, 1, 1, 1, 1, 1, 1, 1, 1, 1, 1, 1, 1])
me_faceted_mushroom_cap_007.materials.append(mat_fungus_coral)
me_faceted_mushroom_cap_007.materials.append(mat_fungus_cream)
me_faceted_mushroom_cap_007.update()
me_faceted_mushroom_cap_008 = bpy.data.meshes.new('Faceted mushroom cap.008')
me_faceted_mushroom_cap_008.from_pydata([(-0.04, 0.355, 0.1937), (-0.004938, 0.355, 0.1814), (-0.009635, 0.3725, 0.1814), (-0.02247, 0.3854, 0.1814), (-0.04, 0.3901, 0.1814), (-0.05753, 0.3854, 0.1814), (-0.07037, 0.3725, 0.1814), (-0.07506, 0.355, 0.1814), (-0.07037, 0.3375, 0.1814), (-0.05753, 0.3246, 0.1814), (-0.04, 0.3199, 0.1814), (-0.02247, 0.3246, 0.1814), (-0.009635, 0.3375, 0.1814), (0.02375, 0.355, 0.1499), (0.01521, 0.3869, 0.1499), (-0.008125, 0.4102, 0.1499), (-0.04, 0.4187, 0.1499), (-0.07187, 0.4102, 0.1499), (-0.09521, 0.3869, 0.1499), (-0.1037, 0.355, 0.1499), (-0.09521, 0.3231, 0.1499), (-0.07187, 0.2998, 0.1499), (-0.04, 0.2912, 0.1499), (-0.008125, 0.2998, 0.1499), (0.01521, 0.3231, 0.1499), (0.02566, 0.355, 0.1375), (0.01687, 0.3878, 0.1375), (-0.007169, 0.4119, 0.1375), (-0.04, 0.4207, 0.1375), (-0.07283, 0.4119, 0.1375), (-0.09687, 0.3878, 0.1375), (-0.1057, 0.355, 0.1375), (-0.09687, 0.3222, 0.1375), (-0.07283, 0.2981, 0.1375), (-0.04, 0.2893, 0.1375), (-0.007169, 0.2981, 0.1375), (0.01687, 0.3222, 0.1375), (0.00335, 0.355, 0.124), (-0.002458, 0.3767, 0.124), (-0.01832, 0.3925, 0.124), (-0.04, 0.3984, 0.124), (-0.06168, 0.3925, 0.124), (-0.07754, 0.3767, 0.124), (-0.08335, 0.355, 0.124), (-0.07754, 0.3333, 0.124), (-0.06168, 0.3175, 0.124), (-0.04, 0.3117, 0.124), (-0.01832, 0.3175, 0.124), (-0.002458, 0.3333, 0.124), (-0.04, 0.355, 0.1225)], [], [(0, 1, 2), (0, 2, 3), (0, 3, 4), (0, 4, 5), (0, 5, 6), (0, 6, 7), (0, 7, 8), (0, 8, 9), (0, 9, 10), (0, 10, 11), (0, 11, 12), (0, 12, 1), (1, 13, 14, 2), (2, 14, 15, 3), (3, 15, 16, 4), (4, 16, 17, 5), (5, 17, 18, 6), (6, 18, 19, 7), (7, 19, 20, 8), (8, 20, 21, 9), (9, 21, 22, 10), (10, 22, 23, 11), (11, 23, 24, 12), (12, 24, 13, 1), (13, 25, 26, 14), (14, 26, 27, 15), (15, 27, 28, 16), (16, 28, 29, 17), (17, 29, 30, 18), (18, 30, 31, 19), (19, 31, 32, 20), (20, 32, 33, 21), (21, 33, 34, 22), (22, 34, 35, 23), (23, 35, 36, 24), (24, 36, 25, 13), (25, 37, 38, 26), (26, 38, 39, 27), (27, 39, 40, 28), (28, 40, 41, 29), (29, 41, 42, 30), (30, 42, 43, 31), (31, 43, 44, 32), (32, 44, 45, 33), (33, 45, 46, 34), (34, 46, 47, 35), (35, 47, 48, 36), (36, 48, 37, 25), (37, 49, 38), (38, 49, 39), (39, 49, 40), (40, 49, 41), (41, 49, 42), (42, 49, 43), (43, 49, 44), (44, 49, 45), (45, 49, 46), (46, 49, 47), (47, 49, 48), (48, 49, 37)])
me_faceted_mushroom_cap_008.polygons.foreach_set('material_index', [0, 0, 0, 0, 0, 0, 0, 0, 0, 0, 0, 0, 0, 0, 0, 0, 0, 0, 0, 0, 0, 0, 0, 0, 0, 0, 0, 0, 0, 0, 0, 0, 0, 0, 0, 0, 1, 1, 1, 1, 1, 1, 1, 1, 1, 1, 1, 1, 1, 1, 1, 1, 1, 1, 1, 1, 1, 1, 1, 1])
me_faceted_mushroom_cap_008.materials.append(mat_fungus_coral)
me_faceted_mushroom_cap_008.materials.append(mat_fungus_cream)
me_faceted_mushroom_cap_008.update()
me_cone = bpy.data.meshes.new('Cone')
me_cone.from_pydata([(-0.3, -0.1493, 0.0), (-0.3, -0.1547, 0.225), (-0.2897, -0.1521, 0.0), (-0.2924, -0.1567, 0.225), (-0.2821, -0.1596, 0.0), (-0.2867, -0.1623, 0.225), (-0.2793, -0.17, 0.0), (-0.2847, -0.17, 0.225), (-0.2821, -0.1804, 0.0), (-0.2867, -0.1777, 0.225), (-0.2897, -0.1879, 0.0), (-0.2924, -0.1833, 0.225), (-0.3, -0.1907, 0.0), (-0.3, -0.1853, 0.225), (-0.3104, -0.1879, 0.0), (-0.3076, -0.1833, 0.225), (-0.3179, -0.1804, 0.0), (-0.3133, -0.1777, 0.225), (-0.3207, -0.17, 0.0), (-0.3153, -0.17, 0.225), (-0.3179, -0.1596, 0.0), (-0.3133, -0.1623, 0.225), (-0.3104, -0.1521, 0.0), (-0.3076, -0.1567, 0.225)], [], [(0, 1, 3, 2), (2, 3, 5, 4), (4, 5, 7, 6), (6, 7, 9, 8), (8, 9, 11, 10), (10, 11, 13, 12), (12, 13, 15, 14), (14, 15, 17, 16), (16, 17, 19, 18), (18, 19, 21, 20), (3, 1, 23, 21, 19, 17, 15, 13, 11, 9, 7, 5), (20, 21, 23, 22), (22, 23, 1, 0), (0, 2, 4, 6, 8, 10, 12, 14, 16, 18, 20, 22)])
_uv = me_cone.uv_layers.new(name='UVMap')
_uv.uv.foreach_set('vector', [1.0, 0.5, 1.0, 1.0, 0.9167, 1.0, 0.9167, 0.5, 0.9167, 0.5, 0.9167, 1.0, 0.8333, 1.0, 0.8333, 0.5, 0.8333, 0.5, 0.8333, 1.0, 0.75, 1.0, 0.75, 0.5, 0.75, 0.5, 0.75, 1.0, 0.6667, 1.0, 0.6667, 0.5, 0.6667, 0.5, 0.6667, 1.0, 0.5833, 1.0, 0.5833, 0.5, 0.5833, 0.5, 0.5833, 1.0, 0.5, 1.0, 0.5, 0.5, 0.5, 0.5, 0.5, 1.0, 0.4167, 1.0, 0.4167, 0.5, 0.4167, 0.5, 0.4167, 1.0, 0.3333, 1.0, 0.3333, 0.5, 0.3333, 0.5, 0.3333, 1.0, 0.25, 1.0, 0.25, 0.5, 0.25, 0.5, 0.25, 1.0, 0.1667, 1.0, 0.1667, 0.5, 0.37, 0.4578, 0.25, 0.49, 0.13, 0.4578, 0.04215, 0.37, 0.01, 0.25, 0.04215, 0.13, 0.13, 0.04215, 0.25, 0.01, 0.37, 0.04215, 0.4578, 0.13, 0.49, 0.25, 0.4578, 0.37, 0.1667, 0.5, 0.1667, 1.0, 0.08333, 1.0, 0.08333, 0.5, 0.08333, 0.5, 0.08333, 1.0, 7.451e-08, 1.0, 7.451e-08, 0.5, 0.75, 0.49, 0.87, 0.4578, 0.9578, 0.37, 0.99, 0.25, 0.9578, 0.13, 0.87, 0.04215, 0.75, 0.01, 0.63, 0.04215, 0.5422, 0.13, 0.51, 0.25, 0.5422, 0.37, 0.63, 0.4578])
me_cone.materials.append(mat_fungus_cream)
me_cone.update()
me_cone_001 = bpy.data.meshes.new('Cone.001')
me_cone_001.from_pydata([(-0.201, -0.0953, 0.0), (-0.201, -0.1007, 0.153), (-0.1907, -0.09807, 0.0), (-0.1934, -0.1027, 0.153), (-0.1831, -0.1056, 0.0), (-0.1877, -0.1083, 0.153), (-0.1803, -0.116, 0.0), (-0.1857, -0.116, 0.153), (-0.1831, -0.1264, 0.0), (-0.1877, -0.1236, 0.153), (-0.1907, -0.1339, 0.0), (-0.1934, -0.1293, 0.153), (-0.201, -0.1367, 0.0), (-0.201, -0.1313, 0.153), (-0.2114, -0.1339, 0.0), (-0.2087, -0.1293, 0.153), (-0.2189, -0.1264, 0.0), (-0.2143, -0.1236, 0.153), (-0.2217, -0.116, 0.0), (-0.2163, -0.116, 0.153), (-0.2189, -0.1056, 0.0), (-0.2143, -0.1083, 0.153), (-0.2114, -0.09807, 0.0), (-0.2087, -0.1027, 0.153)], [], [(0, 1, 3, 2), (2, 3, 5, 4), (4, 5, 7, 6), (6, 7, 9, 8), (8, 9, 11, 10), (10, 11, 13, 12), (12, 13, 15, 14), (14, 15, 17, 16), (16, 17, 19, 18), (18, 19, 21, 20), (3, 1, 23, 21, 19, 17, 15, 13, 11, 9, 7, 5), (20, 21, 23, 22), (22, 23, 1, 0), (0, 2, 4, 6, 8, 10, 12, 14, 16, 18, 20, 22)])
_uv = me_cone_001.uv_layers.new(name='UVMap')
_uv.uv.foreach_set('vector', [1.0, 0.5, 1.0, 1.0, 0.9167, 1.0, 0.9167, 0.5, 0.9167, 0.5, 0.9167, 1.0, 0.8333, 1.0, 0.8333, 0.5, 0.8333, 0.5, 0.8333, 1.0, 0.75, 1.0, 0.75, 0.5, 0.75, 0.5, 0.75, 1.0, 0.6667, 1.0, 0.6667, 0.5, 0.6667, 0.5, 0.6667, 1.0, 0.5833, 1.0, 0.5833, 0.5, 0.5833, 0.5, 0.5833, 1.0, 0.5, 1.0, 0.5, 0.5, 0.5, 0.5, 0.5, 1.0, 0.4167, 1.0, 0.4167, 0.5, 0.4167, 0.5, 0.4167, 1.0, 0.3333, 1.0, 0.3333, 0.5, 0.3333, 0.5, 0.3333, 1.0, 0.25, 1.0, 0.25, 0.5, 0.25, 0.5, 0.25, 1.0, 0.1667, 1.0, 0.1667, 0.5, 0.37, 0.4578, 0.25, 0.49, 0.13, 0.4578, 0.04215, 0.37, 0.01, 0.25, 0.04215, 0.13, 0.13, 0.04215, 0.25, 0.01, 0.37, 0.04215, 0.4578, 0.13, 0.49, 0.25, 0.4578, 0.37, 0.1667, 0.5, 0.1667, 1.0, 0.08333, 1.0, 0.08333, 0.5, 0.08333, 0.5, 0.08333, 1.0, 7.451e-08, 1.0, 7.451e-08, 0.5, 0.75, 0.49, 0.87, 0.4578, 0.9578, 0.37, 0.99, 0.25, 0.9578, 0.13, 0.87, 0.04215, 0.75, 0.01, 0.63, 0.04215, 0.5422, 0.13, 0.51, 0.25, 0.5422, 0.37, 0.63, 0.4578])
me_cone_001.materials.append(mat_fungus_cream)
me_cone_001.update()
me_cone_002 = bpy.data.meshes.new('Cone.002')
me_cone_002.from_pydata([(-0.372, -0.0593, 0.0), (-0.372, -0.0647, 0.171), (-0.3617, -0.06207, 0.0), (-0.3644, -0.06675, 0.171), (-0.3541, -0.06965, 0.0), (-0.3587, -0.07235, 0.171), (-0.3513, -0.08, 0.0), (-0.3567, -0.08, 0.171), (-0.3541, -0.09035, 0.0), (-0.3587, -0.08765, 0.171), (-0.3617, -0.09793, 0.0), (-0.3644, -0.09325, 0.171), (-0.372, -0.1007, 0.0), (-0.372, -0.0953, 0.171), (-0.3823, -0.09793, 0.0), (-0.3796, -0.09325, 0.171), (-0.3899, -0.09035, 0.0), (-0.3853, -0.08765, 0.171), (-0.3927, -0.08, 0.0), (-0.3873, -0.08, 0.171), (-0.3899, -0.06965, 0.0), (-0.3853, -0.07235, 0.171), (-0.3823, -0.06207, 0.0), (-0.3796, -0.06675, 0.171)], [], [(0, 1, 3, 2), (2, 3, 5, 4), (4, 5, 7, 6), (6, 7, 9, 8), (8, 9, 11, 10), (10, 11, 13, 12), (12, 13, 15, 14), (14, 15, 17, 16), (16, 17, 19, 18), (18, 19, 21, 20), (3, 1, 23, 21, 19, 17, 15, 13, 11, 9, 7, 5), (20, 21, 23, 22), (22, 23, 1, 0), (0, 2, 4, 6, 8, 10, 12, 14, 16, 18, 20, 22)])
_uv = me_cone_002.uv_layers.new(name='UVMap')
_uv.uv.foreach_set('vector', [1.0, 0.5, 1.0, 1.0, 0.9167, 1.0, 0.9167, 0.5, 0.9167, 0.5, 0.9167, 1.0, 0.8333, 1.0, 0.8333, 0.5, 0.8333, 0.5, 0.8333, 1.0, 0.75, 1.0, 0.75, 0.5, 0.75, 0.5, 0.75, 1.0, 0.6667, 1.0, 0.6667, 0.5, 0.6667, 0.5, 0.6667, 1.0, 0.5833, 1.0, 0.5833, 0.5, 0.5833, 0.5, 0.5833, 1.0, 0.5, 1.0, 0.5, 0.5, 0.5, 0.5, 0.5, 1.0, 0.4167, 1.0, 0.4167, 0.5, 0.4167, 0.5, 0.4167, 1.0, 0.3333, 1.0, 0.3333, 0.5, 0.3333, 0.5, 0.3333, 1.0, 0.25, 1.0, 0.25, 0.5, 0.25, 0.5, 0.25, 1.0, 0.1667, 1.0, 0.1667, 0.5, 0.37, 0.4578, 0.25, 0.49, 0.13, 0.4578, 0.04215, 0.37, 0.01, 0.25, 0.04215, 0.13, 0.13, 0.04215, 0.25, 0.01, 0.37, 0.04215, 0.4578, 0.13, 0.49, 0.25, 0.4578, 0.37, 0.1667, 0.5, 0.1667, 1.0, 0.08333, 1.0, 0.08333, 0.5, 0.08333, 0.5, 0.08333, 1.0, 7.451e-08, 1.0, 7.451e-08, 0.5, 0.75, 0.49, 0.87, 0.4578, 0.9578, 0.37, 0.99, 0.25, 0.9578, 0.13, 0.87, 0.04215, 0.75, 0.01, 0.63, 0.04215, 0.5422, 0.13, 0.51, 0.25, 0.5422, 0.37, 0.63, 0.4578])
me_cone_002.materials.append(mat_fungus_cream)
me_cone_002.update()
me_cone_003 = bpy.data.meshes.new('Cone.003')
me_cone_003.from_pydata([(0.28, -0.09355, 0.0), (0.28, -0.1004, 0.2875), (0.2932, -0.09709, 0.0), (0.2898, -0.1031, 0.2875), (0.3029, -0.1068, 0.0), (0.2969, -0.1102, 0.2875), (0.3065, -0.12, 0.0), (0.2995, -0.12, 0.2875), (0.3029, -0.1332, 0.0), (0.2969, -0.1298, 0.2875), (0.2932, -0.1429, 0.0), (0.2898, -0.1369, 0.2875), (0.28, -0.1464, 0.0), (0.28, -0.1396, 0.2875), (0.2668, -0.1429, 0.0), (0.2702, -0.1369, 0.2875), (0.2571, -0.1332, 0.0), (0.2631, -0.1298, 0.2875), (0.2535, -0.12, 0.0), (0.2605, -0.12, 0.2875), (0.2571, -0.1068, 0.0), (0.2631, -0.1102, 0.2875), (0.2668, -0.09709, 0.0), (0.2702, -0.1031, 0.2875)], [], [(0, 1, 3, 2), (2, 3, 5, 4), (4, 5, 7, 6), (6, 7, 9, 8), (8, 9, 11, 10), (10, 11, 13, 12), (12, 13, 15, 14), (14, 15, 17, 16), (16, 17, 19, 18), (18, 19, 21, 20), (3, 1, 23, 21, 19, 17, 15, 13, 11, 9, 7, 5), (20, 21, 23, 22), (22, 23, 1, 0), (0, 2, 4, 6, 8, 10, 12, 14, 16, 18, 20, 22)])
_uv = me_cone_003.uv_layers.new(name='UVMap')
_uv.uv.foreach_set('vector', [1.0, 0.5, 1.0, 1.0, 0.9167, 1.0, 0.9167, 0.5, 0.9167, 0.5, 0.9167, 1.0, 0.8333, 1.0, 0.8333, 0.5, 0.8333, 0.5, 0.8333, 1.0, 0.75, 1.0, 0.75, 0.5, 0.75, 0.5, 0.75, 1.0, 0.6667, 1.0, 0.6667, 0.5, 0.6667, 0.5, 0.6667, 1.0, 0.5833, 1.0, 0.5833, 0.5, 0.5833, 0.5, 0.5833, 1.0, 0.5, 1.0, 0.5, 0.5, 0.5, 0.5, 0.5, 1.0, 0.4167, 1.0, 0.4167, 0.5, 0.4167, 0.5, 0.4167, 1.0, 0.3333, 1.0, 0.3333, 0.5, 0.3333, 0.5, 0.3333, 1.0, 0.25, 1.0, 0.25, 0.5, 0.25, 0.5, 0.25, 1.0, 0.1667, 1.0, 0.1667, 0.5, 0.37, 0.4578, 0.25, 0.49, 0.13, 0.4578, 0.04215, 0.37, 0.01, 0.25, 0.04215, 0.13, 0.13, 0.04215, 0.25, 0.01, 0.37, 0.04215, 0.4578, 0.13, 0.49, 0.25, 0.4578, 0.37, 0.1667, 0.5, 0.1667, 1.0, 0.08333, 1.0, 0.08333, 0.5, 0.08333, 0.5, 0.08333, 1.0, 7.451e-08, 1.0, 7.451e-08, 0.5, 0.75, 0.49, 0.87, 0.4578, 0.9578, 0.37, 0.99, 0.25, 0.9578, 0.13, 0.87, 0.04215, 0.75, 0.01, 0.63, 0.04215, 0.5422, 0.13, 0.51, 0.25, 0.5422, 0.37, 0.63, 0.4578])
me_cone_003.materials.append(mat_fungus_cream)
me_cone_003.update()
me_cone_004 = bpy.data.meshes.new('Cone.004')
me_cone_004.from_pydata([(0.4065, -0.02455, 0.0), (0.4065, -0.03145, 0.1955), (0.4197, -0.02809, 0.0), (0.4163, -0.03407, 0.1955), (0.4294, -0.03777, 0.0), (0.4234, -0.04123, 0.1955), (0.433, -0.051, 0.0), (0.4261, -0.051, 0.1955), (0.4294, -0.06423, 0.0), (0.4234, -0.06077, 0.1955), (0.4197, -0.07391, 0.0), (0.4163, -0.06793, 0.1955), (0.4065, -0.07745, 0.0), (0.4065, -0.07055, 0.1955), (0.3933, -0.07391, 0.0), (0.3967, -0.06793, 0.1955), (0.3836, -0.06423, 0.0), (0.3896, -0.06077, 0.1955), (0.3801, -0.051, 0.0), (0.387, -0.051, 0.1955), (0.3836, -0.03777, 0.0), (0.3896, -0.04123, 0.1955), (0.3933, -0.02809, 0.0), (0.3967, -0.03407, 0.1955)], [], [(0, 1, 3, 2), (2, 3, 5, 4), (4, 5, 7, 6), (6, 7, 9, 8), (8, 9, 11, 10), (10, 11, 13, 12), (12, 13, 15, 14), (14, 15, 17, 16), (16, 17, 19, 18), (18, 19, 21, 20), (3, 1, 23, 21, 19, 17, 15, 13, 11, 9, 7, 5), (20, 21, 23, 22), (22, 23, 1, 0), (0, 2, 4, 6, 8, 10, 12, 14, 16, 18, 20, 22)])
_uv = me_cone_004.uv_layers.new(name='UVMap')
_uv.uv.foreach_set('vector', [1.0, 0.5, 1.0, 1.0, 0.9167, 1.0, 0.9167, 0.5, 0.9167, 0.5, 0.9167, 1.0, 0.8333, 1.0, 0.8333, 0.5, 0.8333, 0.5, 0.8333, 1.0, 0.75, 1.0, 0.75, 0.5, 0.75, 0.5, 0.75, 1.0, 0.6667, 1.0, 0.6667, 0.5, 0.6667, 0.5, 0.6667, 1.0, 0.5833, 1.0, 0.5833, 0.5, 0.5833, 0.5, 0.5833, 1.0, 0.5, 1.0, 0.5, 0.5, 0.5, 0.5, 0.5, 1.0, 0.4167, 1.0, 0.4167, 0.5, 0.4167, 0.5, 0.4167, 1.0, 0.3333, 1.0, 0.3333, 0.5, 0.3333, 0.5, 0.3333, 1.0, 0.25, 1.0, 0.25, 0.5, 0.25, 0.5, 0.25, 1.0, 0.1667, 1.0, 0.1667, 0.5, 0.37, 0.4578, 0.25, 0.49, 0.13, 0.4578, 0.04215, 0.37, 0.01, 0.25, 0.04215, 0.13, 0.13, 0.04215, 0.25, 0.01, 0.37, 0.04215, 0.4578, 0.13, 0.49, 0.25, 0.4578, 0.37, 0.1667, 0.5, 0.1667, 1.0, 0.08333, 1.0, 0.08333, 0.5, 0.08333, 0.5, 0.08333, 1.0, 7.451e-08, 1.0, 7.451e-08, 0.5, 0.75, 0.49, 0.87, 0.4578, 0.9578, 0.37, 0.99, 0.25, 0.9578, 0.13, 0.87, 0.04215, 0.75, 0.01, 0.63, 0.04215, 0.5422, 0.13, 0.51, 0.25, 0.5422, 0.37, 0.63, 0.4578])
me_cone_004.materials.append(mat_fungus_cream)
me_cone_004.update()
me_cone_005 = bpy.data.meshes.new('Cone.005')
me_cone_005.from_pydata([(0.188, 0.02145, 0.0), (0.188, 0.01455, 0.2185), (0.2012, 0.01791, 0.0), (0.1978, 0.01193, 0.2185), (0.2109, 0.008225, 0.0), (0.2049, 0.004775, 0.2185), (0.2145, -0.005, 0.0), (0.2075, -0.005, 0.2185), (0.2109, -0.01822, 0.0), (0.2049, -0.01477, 0.2185), (0.2012, -0.02791, 0.0), (0.1978, -0.02193, 0.2185), (0.188, -0.03145, 0.0), (0.188, -0.02455, 0.2185), (0.1748, -0.02791, 0.0), (0.1782, -0.02193, 0.2185), (0.1651, -0.01822, 0.0), (0.1711, -0.01477, 0.2185), (0.1615, -0.005, 0.0), (0.1684, -0.005, 0.2185), (0.1651, 0.008225, 0.0), (0.1711, 0.004775, 0.2185), (0.1748, 0.01791, 0.0), (0.1782, 0.01193, 0.2185)], [], [(0, 1, 3, 2), (2, 3, 5, 4), (4, 5, 7, 6), (6, 7, 9, 8), (8, 9, 11, 10), (10, 11, 13, 12), (12, 13, 15, 14), (14, 15, 17, 16), (16, 17, 19, 18), (18, 19, 21, 20), (3, 1, 23, 21, 19, 17, 15, 13, 11, 9, 7, 5), (20, 21, 23, 22), (22, 23, 1, 0), (0, 2, 4, 6, 8, 10, 12, 14, 16, 18, 20, 22)])
_uv = me_cone_005.uv_layers.new(name='UVMap')
_uv.uv.foreach_set('vector', [1.0, 0.5, 1.0, 1.0, 0.9167, 1.0, 0.9167, 0.5, 0.9167, 0.5, 0.9167, 1.0, 0.8333, 1.0, 0.8333, 0.5, 0.8333, 0.5, 0.8333, 1.0, 0.75, 1.0, 0.75, 0.5, 0.75, 0.5, 0.75, 1.0, 0.6667, 1.0, 0.6667, 0.5, 0.6667, 0.5, 0.6667, 1.0, 0.5833, 1.0, 0.5833, 0.5, 0.5833, 0.5, 0.5833, 1.0, 0.5, 1.0, 0.5, 0.5, 0.5, 0.5, 0.5, 1.0, 0.4167, 1.0, 0.4167, 0.5, 0.4167, 0.5, 0.4167, 1.0, 0.3333, 1.0, 0.3333, 0.5, 0.3333, 0.5, 0.3333, 1.0, 0.25, 1.0, 0.25, 0.5, 0.25, 0.5, 0.25, 1.0, 0.1667, 1.0, 0.1667, 0.5, 0.37, 0.4578, 0.25, 0.49, 0.13, 0.4578, 0.04215, 0.37, 0.01, 0.25, 0.04215, 0.13, 0.13, 0.04215, 0.25, 0.01, 0.37, 0.04215, 0.4578, 0.13, 0.49, 0.25, 0.4578, 0.37, 0.1667, 0.5, 0.1667, 1.0, 0.08333, 1.0, 0.08333, 0.5, 0.08333, 0.5, 0.08333, 1.0, 7.451e-08, 1.0, 7.451e-08, 0.5, 0.75, 0.49, 0.87, 0.4578, 0.9578, 0.37, 0.99, 0.25, 0.9578, 0.13, 0.87, 0.04215, 0.75, 0.01, 0.63, 0.04215, 0.5422, 0.13, 0.51, 0.25, 0.5422, 0.37, 0.63, 0.4578])
me_cone_005.materials.append(mat_fungus_cream)
me_cone_005.update()
me_cone_006 = bpy.data.meshes.new('Cone.006')
me_cone_006.from_pydata([(0.02, 0.2973, 0.0), (0.02, 0.2928, 0.1875), (0.02863, 0.2949, 0.0), (0.02637, 0.291, 0.1875), (0.03494, 0.2886, 0.0), (0.03104, 0.2864, 0.1875), (0.03725, 0.28, 0.0), (0.03275, 0.28, 0.1875), (0.03494, 0.2714, 0.0), (0.03104, 0.2736, 0.1875), (0.02863, 0.2651, 0.0), (0.02637, 0.269, 0.1875), (0.02, 0.2627, 0.0), (0.02, 0.2673, 0.1875), (0.01137, 0.2651, 0.0), (0.01362, 0.269, 0.1875), (0.005061, 0.2714, 0.0), (0.008958, 0.2736, 0.1875), (0.00275, 0.28, 0.0), (0.00725, 0.28, 0.1875), (0.005061, 0.2886, 0.0), (0.008958, 0.2864, 0.1875), (0.01137, 0.2949, 0.0), (0.01362, 0.291, 0.1875)], [], [(0, 1, 3, 2), (2, 3, 5, 4), (4, 5, 7, 6), (6, 7, 9, 8), (8, 9, 11, 10), (10, 11, 13, 12), (12, 13, 15, 14), (14, 15, 17, 16), (16, 17, 19, 18), (18, 19, 21, 20), (3, 1, 23, 21, 19, 17, 15, 13, 11, 9, 7, 5), (20, 21, 23, 22), (22, 23, 1, 0), (0, 2, 4, 6, 8, 10, 12, 14, 16, 18, 20, 22)])
_uv = me_cone_006.uv_layers.new(name='UVMap')
_uv.uv.foreach_set('vector', [1.0, 0.5, 1.0, 1.0, 0.9167, 1.0, 0.9167, 0.5, 0.9167, 0.5, 0.9167, 1.0, 0.8333, 1.0, 0.8333, 0.5, 0.8333, 0.5, 0.8333, 1.0, 0.75, 1.0, 0.75, 0.5, 0.75, 0.5, 0.75, 1.0, 0.6667, 1.0, 0.6667, 0.5, 0.6667, 0.5, 0.6667, 1.0, 0.5833, 1.0, 0.5833, 0.5, 0.5833, 0.5, 0.5833, 1.0, 0.5, 1.0, 0.5, 0.5, 0.5, 0.5, 0.5, 1.0, 0.4167, 1.0, 0.4167, 0.5, 0.4167, 0.5, 0.4167, 1.0, 0.3333, 1.0, 0.3333, 0.5, 0.3333, 0.5, 0.3333, 1.0, 0.25, 1.0, 0.25, 0.5, 0.25, 0.5, 0.25, 1.0, 0.1667, 1.0, 0.1667, 0.5, 0.37, 0.4578, 0.25, 0.49, 0.13, 0.4578, 0.04215, 0.37, 0.01, 0.25, 0.04215, 0.13, 0.13, 0.04215, 0.25, 0.01, 0.37, 0.04215, 0.4578, 0.13, 0.49, 0.25, 0.4578, 0.37, 0.1667, 0.5, 0.1667, 1.0, 0.08333, 1.0, 0.08333, 0.5, 0.08333, 0.5, 0.08333, 1.0, 7.451e-08, 1.0, 7.451e-08, 0.5, 0.75, 0.49, 0.87, 0.4578, 0.9578, 0.37, 0.99, 0.25, 0.9578, 0.13, 0.87, 0.04215, 0.75, 0.01, 0.63, 0.04215, 0.5422, 0.13, 0.51, 0.25, 0.5422, 0.37, 0.63, 0.4578])
me_cone_006.materials.append(mat_fungus_cream)
me_cone_006.update()
me_cone_007 = bpy.data.meshes.new('Cone.007')
me_cone_007.from_pydata([(0.1025, 0.3422, 0.0), (0.1025, 0.3377, 0.1275), (0.1111, 0.3399, 0.0), (0.1089, 0.336, 0.1275), (0.1174, 0.3336, 0.0), (0.1135, 0.3314, 0.1275), (0.1198, 0.325, 0.0), (0.1152, 0.325, 0.1275), (0.1174, 0.3164, 0.0), (0.1135, 0.3186, 0.1275), (0.1111, 0.3101, 0.0), (0.1089, 0.314, 0.1275), (0.1025, 0.3077, 0.0), (0.1025, 0.3122, 0.1275), (0.09387, 0.3101, 0.0), (0.09612, 0.314, 0.1275), (0.08756, 0.3164, 0.0), (0.09146, 0.3186, 0.1275), (0.08525, 0.325, 0.0), (0.08975, 0.325, 0.1275), (0.08756, 0.3336, 0.0), (0.09146, 0.3314, 0.1275), (0.09387, 0.3399, 0.0), (0.09612, 0.336, 0.1275)], [], [(0, 1, 3, 2), (2, 3, 5, 4), (4, 5, 7, 6), (6, 7, 9, 8), (8, 9, 11, 10), (10, 11, 13, 12), (12, 13, 15, 14), (14, 15, 17, 16), (16, 17, 19, 18), (18, 19, 21, 20), (3, 1, 23, 21, 19, 17, 15, 13, 11, 9, 7, 5), (20, 21, 23, 22), (22, 23, 1, 0), (0, 2, 4, 6, 8, 10, 12, 14, 16, 18, 20, 22)])
_uv = me_cone_007.uv_layers.new(name='UVMap')
_uv.uv.foreach_set('vector', [1.0, 0.5, 1.0, 1.0, 0.9167, 1.0, 0.9167, 0.5, 0.9167, 0.5, 0.9167, 1.0, 0.8333, 1.0, 0.8333, 0.5, 0.8333, 0.5, 0.8333, 1.0, 0.75, 1.0, 0.75, 0.5, 0.75, 0.5, 0.75, 1.0, 0.6667, 1.0, 0.6667, 0.5, 0.6667, 0.5, 0.6667, 1.0, 0.5833, 1.0, 0.5833, 0.5, 0.5833, 0.5, 0.5833, 1.0, 0.5, 1.0, 0.5, 0.5, 0.5, 0.5, 0.5, 1.0, 0.4167, 1.0, 0.4167, 0.5, 0.4167, 0.5, 0.4167, 1.0, 0.3333, 1.0, 0.3333, 0.5, 0.3333, 0.5, 0.3333, 1.0, 0.25, 1.0, 0.25, 0.5, 0.25, 0.5, 0.25, 1.0, 0.1667, 1.0, 0.1667, 0.5, 0.37, 0.4578, 0.25, 0.49, 0.13, 0.4578, 0.04215, 0.37, 0.01, 0.25, 0.04215, 0.13, 0.13, 0.04215, 0.25, 0.01, 0.37, 0.04215, 0.4578, 0.13, 0.49, 0.25, 0.4578, 0.37, 0.1667, 0.5, 0.1667, 1.0, 0.08333, 1.0, 0.08333, 0.5, 0.08333, 0.5, 0.08333, 1.0, 7.451e-08, 1.0, 7.451e-08, 0.5, 0.75, 0.49, 0.87, 0.4578, 0.9578, 0.37, 0.99, 0.25, 0.9578, 0.13, 0.87, 0.04215, 0.75, 0.01, 0.63, 0.04215, 0.5422, 0.13, 0.51, 0.25, 0.5422, 0.37, 0.63, 0.4578])
me_cone_007.materials.append(mat_fungus_cream)
me_cone_007.update()
me_cone_008 = bpy.data.meshes.new('Cone.008')
me_cone_008.from_pydata([(-0.04, 0.3722, 0.0), (-0.04, 0.3677, 0.1425), (-0.03137, 0.3699, 0.0), (-0.03362, 0.366, 0.1425), (-0.02506, 0.3636, 0.0), (-0.02896, 0.3614, 0.1425), (-0.02275, 0.355, 0.0), (-0.02725, 0.355, 0.1425), (-0.02506, 0.3464, 0.0), (-0.02896, 0.3486, 0.1425), (-0.03137, 0.3401, 0.0), (-0.03362, 0.344, 0.1425), (-0.04, 0.3377, 0.0), (-0.04, 0.3422, 0.1425), (-0.04862, 0.3401, 0.0), (-0.04637, 0.344, 0.1425), (-0.05494, 0.3464, 0.0), (-0.05104, 0.3486, 0.1425), (-0.05725, 0.355, 0.0), (-0.05275, 0.355, 0.1425), (-0.05494, 0.3636, 0.0), (-0.05104, 0.3614, 0.1425), (-0.04862, 0.3699, 0.0), (-0.04637, 0.366, 0.1425)], [], [(0, 1, 3, 2), (2, 3, 5, 4), (4, 5, 7, 6), (6, 7, 9, 8), (8, 9, 11, 10), (10, 11, 13, 12), (12, 13, 15, 14), (14, 15, 17, 16), (16, 17, 19, 18), (18, 19, 21, 20), (3, 1, 23, 21, 19, 17, 15, 13, 11, 9, 7, 5), (20, 21, 23, 22), (22, 23, 1, 0), (0, 2, 4, 6, 8, 10, 12, 14, 16, 18, 20, 22)])
_uv = me_cone_008.uv_layers.new(name='UVMap')
_uv.uv.foreach_set('vector', [1.0, 0.5, 1.0, 1.0, 0.9167, 1.0, 0.9167, 0.5, 0.9167, 0.5, 0.9167, 1.0, 0.8333, 1.0, 0.8333, 0.5, 0.8333, 0.5, 0.8333, 1.0, 0.75, 1.0, 0.75, 0.5, 0.75, 0.5, 0.75, 1.0, 0.6667, 1.0, 0.6667, 0.5, 0.6667, 0.5, 0.6667, 1.0, 0.5833, 1.0, 0.5833, 0.5, 0.5833, 0.5, 0.5833, 1.0, 0.5, 1.0, 0.5, 0.5, 0.5, 0.5, 0.5, 1.0, 0.4167, 1.0, 0.4167, 0.5, 0.4167, 0.5, 0.4167, 1.0, 0.3333, 1.0, 0.3333, 0.5, 0.3333, 0.5, 0.3333, 1.0, 0.25, 1.0, 0.25, 0.5, 0.25, 0.5, 0.25, 1.0, 0.1667, 1.0, 0.1667, 0.5, 0.37, 0.4578, 0.25, 0.49, 0.13, 0.4578, 0.04215, 0.37, 0.01, 0.25, 0.04215, 0.13, 0.13, 0.04215, 0.25, 0.01, 0.37, 0.04215, 0.4578, 0.13, 0.49, 0.25, 0.4578, 0.37, 0.1667, 0.5, 0.1667, 1.0, 0.08333, 1.0, 0.08333, 0.5, 0.08333, 0.5, 0.08333, 1.0, 7.451e-08, 1.0, 7.451e-08, 0.5, 0.75, 0.49, 0.87, 0.4578, 0.9578, 0.37, 0.99, 0.25, 0.9578, 0.13, 0.87, 0.04215, 0.75, 0.01, 0.63, 0.04215, 0.5422, 0.13, 0.51, 0.25, 0.5422, 0.37, 0.63, 0.4578])
me_cone_008.materials.append(mat_fungus_cream)
me_cone_008.update()

# ---- objects
ob_mushroom_cap = bpy.data.objects.new('Mushroom cap', me_faceted_mushroom_cap)
ob_mushroom_cap_001 = bpy.data.objects.new('Mushroom cap.001', me_faceted_mushroom_cap_001)
ob_mushroom_cap_002 = bpy.data.objects.new('Mushroom cap.002', me_faceted_mushroom_cap_002)
ob_mushroom_cap_003 = bpy.data.objects.new('Mushroom cap.003', me_faceted_mushroom_cap_003)
ob_mushroom_cap_004 = bpy.data.objects.new('Mushroom cap.004', me_faceted_mushroom_cap_004)
ob_mushroom_cap_005 = bpy.data.objects.new('Mushroom cap.005', me_faceted_mushroom_cap_005)
ob_mushroom_cap_006 = bpy.data.objects.new('Mushroom cap.006', me_faceted_mushroom_cap_006)
ob_mushroom_cap_007 = bpy.data.objects.new('Mushroom cap.007', me_faceted_mushroom_cap_007)
ob_mushroom_cap_008 = bpy.data.objects.new('Mushroom cap.008', me_faceted_mushroom_cap_008)
ob_mushroom_stem = bpy.data.objects.new('Mushroom stem', me_cone)
ob_mushroom_stem_001 = bpy.data.objects.new('Mushroom stem.001', me_cone_001)
ob_mushroom_stem_002 = bpy.data.objects.new('Mushroom stem.002', me_cone_002)
ob_mushroom_stem_003 = bpy.data.objects.new('Mushroom stem.003', me_cone_003)
ob_mushroom_stem_004 = bpy.data.objects.new('Mushroom stem.004', me_cone_004)
ob_mushroom_stem_005 = bpy.data.objects.new('Mushroom stem.005', me_cone_005)
ob_mushroom_stem_006 = bpy.data.objects.new('Mushroom stem.006', me_cone_006)
ob_mushroom_stem_007 = bpy.data.objects.new('Mushroom stem.007', me_cone_007)
ob_mushroom_stem_008 = bpy.data.objects.new('Mushroom stem.008', me_cone_008)

# ---- transforms, parenting, visibility, modifiers, constraints
ob_mushroom_cap.location = (0.0, 0.0, 0.0)
ob_mushroom_cap_001.location = (0.0, 0.0, 0.0)
ob_mushroom_cap_002.location = (0.0, 0.0, 0.0)
ob_mushroom_cap_003.location = (0.0, 0.0, 0.0)
ob_mushroom_cap_004.location = (0.0, 0.0, 0.0)
ob_mushroom_cap_005.location = (0.0, 0.0, 0.0)
ob_mushroom_cap_006.location = (0.0, 0.0, 0.0)
ob_mushroom_cap_007.location = (0.0, 0.0, 0.0)
ob_mushroom_cap_008.location = (0.0, 0.0, 0.0)
ob_mushroom_stem.location = (0.0, 0.0, 0.0)
ob_mushroom_stem_001.location = (0.0, 0.0, 0.0)
ob_mushroom_stem_002.location = (0.0, 0.0, 0.0)
ob_mushroom_stem_003.location = (0.0, 0.0, 0.0)
ob_mushroom_stem_004.location = (0.0, 0.0, 0.0)
ob_mushroom_stem_005.location = (0.0, 0.0, 0.0)
ob_mushroom_stem_006.location = (0.0, 0.0, 0.0)
ob_mushroom_stem_007.location = (0.0, 0.0, 0.0)
ob_mushroom_stem_008.location = (0.0, 0.0, 0.0)

# ---- collection membership
scene.collection.objects.link(ob_mushroom_cap)
scene.collection.objects.link(ob_mushroom_cap_001)
scene.collection.objects.link(ob_mushroom_cap_002)
scene.collection.objects.link(ob_mushroom_cap_003)
scene.collection.objects.link(ob_mushroom_cap_004)
scene.collection.objects.link(ob_mushroom_cap_005)
scene.collection.objects.link(ob_mushroom_cap_006)
scene.collection.objects.link(ob_mushroom_cap_007)
scene.collection.objects.link(ob_mushroom_cap_008)
col_collection.objects.link(ob_mushroom_stem)
col_collection.objects.link(ob_mushroom_stem_001)
col_collection.objects.link(ob_mushroom_stem_002)
col_collection.objects.link(ob_mushroom_stem_003)
col_collection.objects.link(ob_mushroom_stem_004)
col_collection.objects.link(ob_mushroom_stem_005)
col_collection.objects.link(ob_mushroom_stem_006)
col_collection.objects.link(ob_mushroom_stem_007)
col_collection.objects.link(ob_mushroom_stem_008)

# ---- scene / render settings (as saved in the file)
scene.frame_start = 1; scene.frame_end = 250; scene.frame_set(1)
scene.render.engine = 'BLENDER_EEVEE_NEXT'
bpy.context.view_layer.update()

# ---- added for rendering (the .blend has no active camera and no usable light): camera, sun
cam_auto = bpy.data.cameras.new('AutoCamera')
cam_auto.lens = 50.0
cam_auto.sensor_width = 36.0
cam_auto.clip_end = 1000.0
ob_auto_camera = bpy.data.objects.new('AutoCamera', cam_auto)
scene.collection.objects.link(ob_auto_camera)
ob_auto_camera.location = (1.16672, -1.29544, 1.09757)
ob_auto_camera.rotation_euler = (1.09748, -7.21219e-08, 0.694738)
scene.camera = ob_auto_camera
light_auto_sun = bpy.data.lights.new('AutoSun', 'SUN')
light_auto_sun.energy = 3.0
light_auto_sun.angle = 0.0523599
ob_auto_sun = bpy.data.objects.new('AutoSun', light_auto_sun)
scene.collection.objects.link(ob_auto_sun)
ob_auto_sun.rotation_euler = (0.872665, 0.174533, 0.523599)
bpy.context.view_layer.update()
